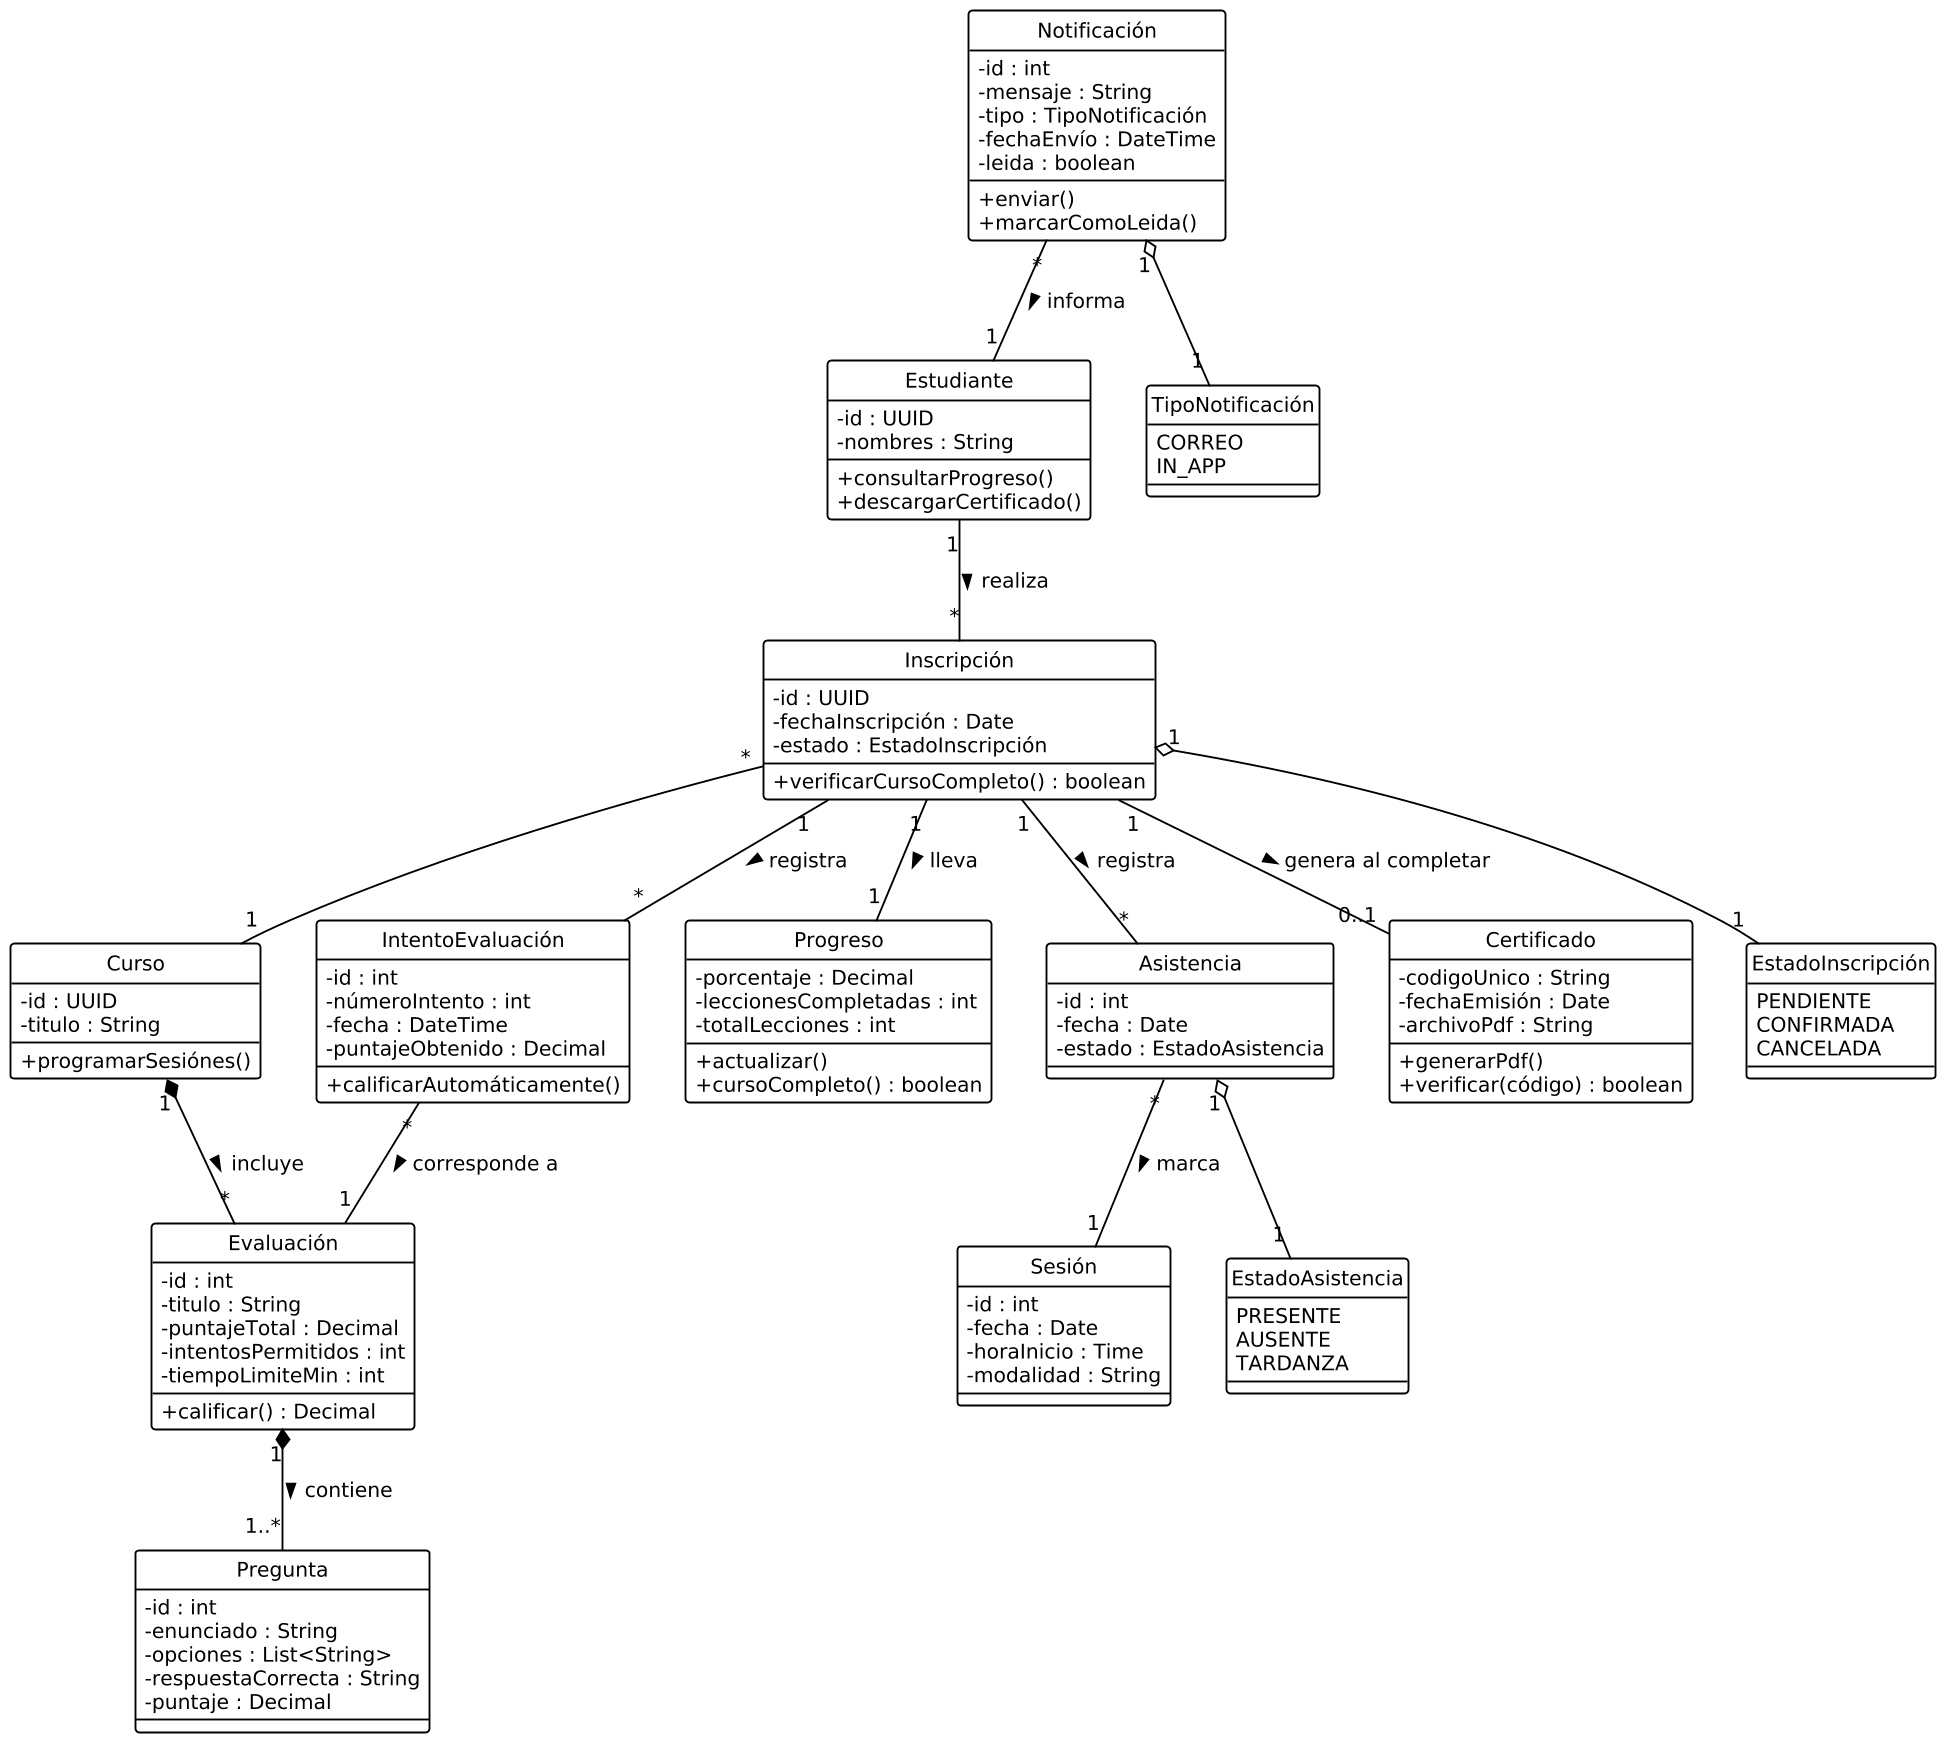

The diagram above was rendered by PlantUML. Its source (embedded in the PNG):
@startuml Diagrama_Clases_5_Academico_Certificacion_PEDSAR
' ============================================================
' Diagrama de clases 5: Gestión Académica y Certificación
' Sistema Web PEDSAR - Estilo UML clásico blanco y negro
' ============================================================
skinparam monochrome true
skinparam shadowing false
skinparam style strictuml
skinparam dpi 150
skinparam defaultFontName Tinos
skinparam defaultFontSize 13
skinparam ArrowColor Black
skinparam ArrowThickness 1.2
skinparam ClassBorderColor Black
skinparam ClassBorderThickness 1.2
skinparam ClassBackgroundColor White
skinparam ClassAttributeIconSize 0

class Curso {
  -id : UUID
  -titulo : String
  +programarSesiónes()
}

class Estudiante {
  -id : UUID
  -nombres : String
  +consultarProgreso()
  +descargarCertificado()
}

class Inscripción {
  -id : UUID
  -fechaInscripción : Date
  -estado : EstadoInscripción
  +verificarCursoCompleto() : boolean
}

class Evaluación {
  -id : int
  -titulo : String
  -puntajeTotal : Decimal
  -intentosPermitidos : int
  -tiempoLimiteMin : int
  +calificar() : Decimal
}

class Pregunta {
  -id : int
  -enunciado : String
  -opciones : List<String>
  -respuestaCorrecta : String
  -puntaje : Decimal
}

class IntentoEvaluación {
  -id : int
  -númeroIntento : int
  -fecha : DateTime
  -puntajeObtenido : Decimal
  +calificarAutomáticamente()
}

class Progreso {
  -porcentaje : Decimal
  -leccionesCompletadas : int
  -totalLecciones : int
  +actualizar()
  +cursoCompleto() : boolean
}

class Asistencia {
  -id : int
  -fecha : Date
  -estado : EstadoAsistencia
}

class Sesión {
  -id : int
  -fecha : Date
  -horaInicio : Time
  -modalidad : String
}

class Certificado {
  -codigoUnico : String
  -fechaEmisión : Date
  -archivoPdf : String
  +generarPdf()
  +verificar(código) : boolean
}

class Notificación {
  -id : int
  -mensaje : String
  -tipo : TipoNotificación
  -fechaEnvío : DateTime
  -leida : boolean
  +enviar()
  +marcarComoLeida()
}

enum EstadoAsistencia {
  PRESENTE
  AUSENTE
  TARDANZA
}

enum EstadoInscripción {
  PENDIENTE
  CONFIRMADA
  CANCELADA
}

enum TipoNotificación {
  CORREO
  IN_APP
}

Curso "1" *-- "*" Evaluación : incluye >
Evaluación "1" *-- "1..*" Pregunta : contiene >
Inscripción "*" -- "1" Curso
Estudiante "1" -- "*" Inscripción : realiza >
Inscripción "1" -- "*" IntentoEvaluación : registra >
IntentoEvaluación "*" -- "1" Evaluación : corresponde a >
Inscripción "1" -- "1" Progreso : lleva >
Inscripción "1" -- "*" Asistencia : registra >
Asistencia "*" -- "1" Sesión : marca >
Inscripción "1" -- "0..1" Certificado : genera al completar >
Inscripción "1" o-- "1" EstadoInscripción
Asistencia "1" o-- "1" EstadoAsistencia
Notificación "*" -- "1" Estudiante : informa >
Notificación "1" o-- "1" TipoNotificación
@enduml